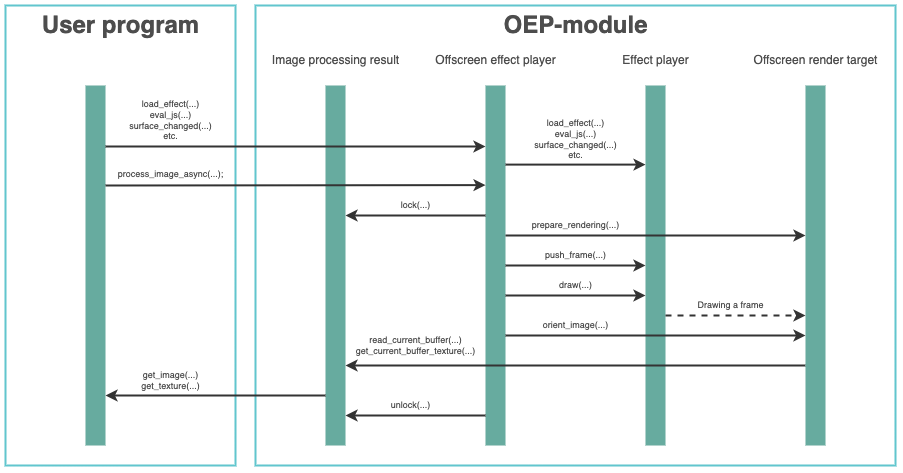

The diagram above was exported from draw.io. Its source (the exported page's mxGraphModel, read from the mxfile embedded in the PNG):
<mxGraphModel dx="1215" dy="772" grid="1" gridSize="10" guides="1" tooltips="1" connect="1" arrows="1" fold="1" page="1" pageScale="1" pageWidth="2336" pageHeight="1654" background="none" math="0" shadow="0">
  <root>
    <mxCell id="0" />
    <mxCell id="1" parent="0" />
    <mxCell id="2" value="" style="rounded=0;whiteSpace=wrap;html=1;strokeWidth=2;fillColor=none;strokeColor=#61C6CE;shadow=0;sketch=0;glass=0;" vertex="1" parent="1">
      <mxGeometry x="120" y="600" width="230" height="460" as="geometry" />
    </mxCell>
    <mxCell id="3" value="" style="rounded=0;whiteSpace=wrap;html=1;strokeWidth=2;fillColor=none;strokeColor=#61C6CE;shadow=0;sketch=0;glass=0;" vertex="1" parent="1">
      <mxGeometry x="370" y="600" width="640" height="460" as="geometry" />
    </mxCell>
    <mxCell id="4" value="" style="rounded=0;whiteSpace=wrap;html=1;fillColor=#67AB9F;strokeColor=none;" vertex="1" parent="1">
      <mxGeometry x="440" y="680" width="20" height="360" as="geometry" />
    </mxCell>
    <mxCell id="5" value="" style="rounded=0;whiteSpace=wrap;html=1;fillColor=#67AB9F;strokeColor=none;" vertex="1" parent="1">
      <mxGeometry x="200" y="680" width="20" height="360" as="geometry" />
    </mxCell>
    <mxCell id="6" value="" style="rounded=0;whiteSpace=wrap;html=1;fillColor=#67AB9F;strokeColor=none;" vertex="1" parent="1">
      <mxGeometry x="600" y="680" width="20" height="360" as="geometry" />
    </mxCell>
    <mxCell id="7" value="User program" style="text;strokeColor=none;fillColor=none;html=1;fontSize=24;fontStyle=1;verticalAlign=middle;align=center;fontColor=#4D4D4D;" vertex="1" parent="1">
      <mxGeometry x="185" y="600" width="100" height="40" as="geometry" />
    </mxCell>
    <mxCell id="8" value="" style="rounded=0;whiteSpace=wrap;html=1;fillColor=#67AB9F;strokeColor=none;" vertex="1" parent="1">
      <mxGeometry x="760" y="680" width="20" height="360" as="geometry" />
    </mxCell>
    <mxCell id="9" value="" style="endArrow=classic;html=1;rounded=0;strokeWidth=2;strokeColor=#333333;" edge="1" parent="1">
      <mxGeometry width="50" height="50" relative="1" as="geometry">
        <mxPoint x="620" y="860" as="sourcePoint" />
        <mxPoint x="760" y="860" as="targetPoint" />
      </mxGeometry>
    </mxCell>
    <mxCell id="10" value="" style="endArrow=classic;html=1;rounded=0;strokeWidth=2;strokeColor=#333333;" edge="1" parent="1">
      <mxGeometry width="50" height="50" relative="1" as="geometry">
        <mxPoint x="620" y="890" as="sourcePoint" />
        <mxPoint x="760" y="890" as="targetPoint" />
      </mxGeometry>
    </mxCell>
    <mxCell id="11" value="Offscreen effect player" style="text;html=1;align=center;verticalAlign=middle;resizable=0;points=[];autosize=1;strokeColor=none;fillColor=none;fontColor=#4D4D4D;" vertex="1" parent="1">
      <mxGeometry x="540" y="640" width="140" height="30" as="geometry" />
    </mxCell>
    <mxCell id="12" value="Effect player" style="text;html=1;align=center;verticalAlign=middle;resizable=0;points=[];autosize=1;strokeColor=none;fillColor=none;fontColor=#4D4D4D;" vertex="1" parent="1">
      <mxGeometry x="725" y="640" width="90" height="30" as="geometry" />
    </mxCell>
    <mxCell id="13" value="load_effect(...)&lt;br&gt;eval_js(...)&lt;br&gt;surface_changed(...)&lt;br&gt;etc." style="text;html=1;align=center;verticalAlign=middle;resizable=0;points=[];autosize=1;strokeColor=none;fillColor=none;fontSize=9;spacing=0;fontColor=#4D4D4D;" vertex="1" parent="1">
      <mxGeometry x="235" y="690" width="100" height="50" as="geometry" />
    </mxCell>
    <mxCell id="14" value="push_frame(...)" style="text;html=1;align=center;verticalAlign=middle;resizable=0;points=[];autosize=1;strokeColor=none;fillColor=none;fontSize=9;fontColor=#4D4D4D;" vertex="1" parent="1">
      <mxGeometry x="650" y="840" width="80" height="20" as="geometry" />
    </mxCell>
    <mxCell id="15" value="draw(...)" style="text;html=1;align=center;verticalAlign=middle;resizable=0;points=[];autosize=1;strokeColor=none;fillColor=none;fontSize=9;spacing=0;fontColor=#4D4D4D;" vertex="1" parent="1">
      <mxGeometry x="665" y="870" width="50" height="20" as="geometry" />
    </mxCell>
    <mxCell id="16" value="" style="endArrow=classic;html=1;rounded=0;fontSize=9;strokeWidth=2;strokeColor=#333333;" edge="1" parent="1">
      <mxGeometry width="50" height="50" relative="1" as="geometry">
        <mxPoint x="920" y="960" as="sourcePoint" />
        <mxPoint x="460" y="960" as="targetPoint" />
      </mxGeometry>
    </mxCell>
    <mxCell id="17" value="" style="endArrow=classic;html=1;rounded=0;fontSize=9;strokeWidth=2;strokeColor=#333333;" edge="1" parent="1">
      <mxGeometry width="50" height="50" relative="1" as="geometry">
        <mxPoint x="440" y="990" as="sourcePoint" />
        <mxPoint x="220" y="990" as="targetPoint" />
      </mxGeometry>
    </mxCell>
    <mxCell id="18" value="get_image(...)&lt;br&gt;get_texture(...)" style="text;html=1;align=center;verticalAlign=middle;resizable=0;points=[];autosize=1;strokeColor=none;fillColor=none;fontSize=9;spacing=0;fontColor=#4D4D4D;" vertex="1" parent="1">
      <mxGeometry x="245" y="960" width="80" height="30" as="geometry" />
    </mxCell>
    <mxCell id="19" value="process_image_async(...);" style="text;html=1;align=center;verticalAlign=middle;resizable=0;points=[];autosize=1;strokeColor=none;fillColor=none;fontSize=9;spacing=0;fontColor=#4D4D4D;" vertex="1" parent="1">
      <mxGeometry x="220" y="759.1" width="130" height="20" as="geometry" />
    </mxCell>
    <mxCell id="20" value="" style="endArrow=classic;html=1;rounded=0;strokeWidth=2;strokeColor=#333333;" edge="1" parent="1">
      <mxGeometry width="50" height="50" relative="1" as="geometry">
        <mxPoint x="220" y="741" as="sourcePoint" />
        <mxPoint x="600" y="741" as="targetPoint" />
      </mxGeometry>
    </mxCell>
    <mxCell id="21" value="" style="endArrow=classic;html=1;rounded=0;strokeWidth=2;strokeColor=#333333;" edge="1" parent="1">
      <mxGeometry width="50" height="50" relative="1" as="geometry">
        <mxPoint x="620" y="759.0999999999999" as="sourcePoint" />
        <mxPoint x="760" y="759.0999999999999" as="targetPoint" />
      </mxGeometry>
    </mxCell>
    <mxCell id="22" value="load_effect(...)&lt;br&gt;eval_js(...)&lt;br&gt;surface_changed(...)&lt;br&gt;etc." style="text;html=1;align=center;verticalAlign=middle;resizable=0;points=[];autosize=1;strokeColor=none;fillColor=none;fontSize=9;spacing=0;fontColor=#4D4D4D;" vertex="1" parent="1">
      <mxGeometry x="640" y="709.1" width="100" height="50" as="geometry" />
    </mxCell>
    <mxCell id="23" value="" style="rounded=0;whiteSpace=wrap;html=1;fillColor=#67AB9F;strokeColor=none;" vertex="1" parent="1">
      <mxGeometry x="920" y="680" width="20" height="360" as="geometry" />
    </mxCell>
    <mxCell id="24" value="Offscreen render target" style="text;html=1;align=center;verticalAlign=middle;resizable=0;points=[];autosize=1;strokeColor=none;fillColor=none;fontColor=#4D4D4D;" vertex="1" parent="1">
      <mxGeometry x="855" y="640" width="150" height="30" as="geometry" />
    </mxCell>
    <mxCell id="25" value="" style="endArrow=classic;html=1;rounded=0;dashed=1;strokeWidth=2;strokeColor=#333333;" edge="1" parent="1">
      <mxGeometry width="50" height="50" relative="1" as="geometry">
        <mxPoint x="780" y="910" as="sourcePoint" />
        <mxPoint x="920" y="910" as="targetPoint" />
      </mxGeometry>
    </mxCell>
    <mxCell id="26" value="Drawing a frame" style="text;html=1;align=center;verticalAlign=middle;resizable=0;points=[];autosize=1;strokeColor=none;fillColor=none;fontSize=9;fontColor=#4D4D4D;" vertex="1" parent="1">
      <mxGeometry x="800" y="890" width="90" height="20" as="geometry" />
    </mxCell>
    <mxCell id="27" value="" style="endArrow=classic;html=1;rounded=0;strokeWidth=2;strokeColor=#333333;" edge="1" parent="1">
      <mxGeometry width="50" height="50" relative="1" as="geometry">
        <mxPoint x="620" y="930" as="sourcePoint" />
        <mxPoint x="920" y="930" as="targetPoint" />
      </mxGeometry>
    </mxCell>
    <mxCell id="28" value="Image processing result" style="text;html=1;align=center;verticalAlign=middle;resizable=0;points=[];autosize=1;strokeColor=none;fillColor=none;fontColor=#4D4D4D;" vertex="1" parent="1">
      <mxGeometry x="375" y="640" width="150" height="30" as="geometry" />
    </mxCell>
    <mxCell id="29" value="" style="endArrow=classic;html=1;rounded=0;strokeWidth=2;strokeColor=#333333;" edge="1" parent="1">
      <mxGeometry width="50" height="50" relative="1" as="geometry">
        <mxPoint x="220" y="780" as="sourcePoint" />
        <mxPoint x="600" y="779.5999999999999" as="targetPoint" />
      </mxGeometry>
    </mxCell>
    <mxCell id="30" value="" style="endArrow=classic;html=1;rounded=0;strokeWidth=2;strokeColor=#333333;" edge="1" parent="1">
      <mxGeometry width="50" height="50" relative="1" as="geometry">
        <mxPoint x="620" y="830" as="sourcePoint" />
        <mxPoint x="920" y="830" as="targetPoint" />
      </mxGeometry>
    </mxCell>
    <mxCell id="31" value="prepare_rendering(...)" style="text;html=1;align=center;verticalAlign=middle;resizable=0;points=[];autosize=1;strokeColor=none;fillColor=none;fontSize=9;fontColor=#4D4D4D;" vertex="1" parent="1">
      <mxGeometry x="635" y="810" width="110" height="20" as="geometry" />
    </mxCell>
    <mxCell id="32" value="orient_image(...)" style="text;html=1;align=center;verticalAlign=middle;resizable=0;points=[];autosize=1;strokeColor=none;fillColor=none;fontSize=9;fontColor=#4D4D4D;" vertex="1" parent="1">
      <mxGeometry x="645" y="910" width="90" height="20" as="geometry" />
    </mxCell>
    <mxCell id="33" value="read_current_buffer(...)&lt;br&gt;get_current_buffer_texture(...)" style="text;html=1;align=center;verticalAlign=middle;resizable=0;points=[];autosize=1;strokeColor=none;fillColor=none;fontSize=9;fontColor=#4D4D4D;" vertex="1" parent="1">
      <mxGeometry x="460" y="920" width="140" height="40" as="geometry" />
    </mxCell>
    <mxCell id="34" value="" style="endArrow=classic;html=1;rounded=0;strokeWidth=2;strokeColor=#333333;" edge="1" parent="1">
      <mxGeometry width="50" height="50" relative="1" as="geometry">
        <mxPoint x="600" y="810" as="sourcePoint" />
        <mxPoint x="460" y="810" as="targetPoint" />
      </mxGeometry>
    </mxCell>
    <mxCell id="35" value="lock(...)" style="text;html=1;align=center;verticalAlign=middle;resizable=0;points=[];autosize=1;strokeColor=none;fillColor=none;fontSize=9;fontColor=#4D4D4D;" vertex="1" parent="1">
      <mxGeometry x="505" y="790" width="50" height="20" as="geometry" />
    </mxCell>
    <mxCell id="36" value="" style="endArrow=classic;html=1;rounded=0;strokeWidth=2;strokeColor=#333333;" edge="1" parent="1">
      <mxGeometry width="50" height="50" relative="1" as="geometry">
        <mxPoint x="600" y="1010" as="sourcePoint" />
        <mxPoint x="460" y="1010" as="targetPoint" />
      </mxGeometry>
    </mxCell>
    <mxCell id="37" value="unlock(...)" style="text;html=1;align=center;verticalAlign=middle;resizable=0;points=[];autosize=1;strokeColor=none;fillColor=none;fontSize=9;fontColor=#4D4D4D;" vertex="1" parent="1">
      <mxGeometry x="495" y="990" width="60" height="20" as="geometry" />
    </mxCell>
    <mxCell id="38" value="OEP-module" style="text;strokeColor=none;fillColor=none;html=1;fontSize=24;fontStyle=1;verticalAlign=middle;align=center;fontColor=#4D4D4D;" vertex="1" parent="1">
      <mxGeometry x="640" y="600" width="100" height="40" as="geometry" />
    </mxCell>
  </root>
</mxGraphModel>